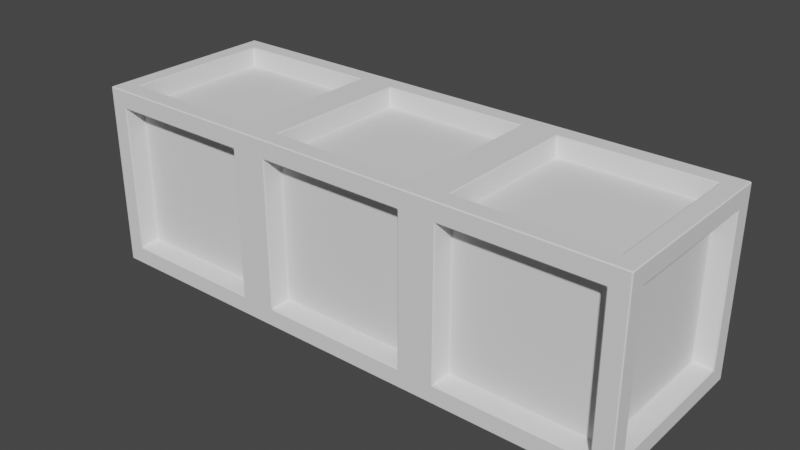 # Source: Line.blend  (saved by Blender 2.93.20; exported with 4.5.12 LTS)
import bpy
from mathutils import Matrix  # noqa: F401  (used for matrix-valued properties, if any)

bpy.ops.wm.read_factory_settings(use_empty=True)
scene = bpy.context.scene
scene.name = 'Scene'

# ---- collections
col_collection = bpy.data.collections.new('Collection'); scene.collection.children.link(col_collection)

# ---- world
world_world = bpy.data.worlds.new('World'); scene.world = world_world
world_world.use_nodes = True; world_world.node_tree.nodes.clear()
_N = world_world.node_tree.nodes; _L = world_world.node_tree.links
n0 = _N.new('ShaderNodeOutputWorld'); n0.name = 'World Output'; n0.location = (300, 300)
n1 = _N.new('ShaderNodeBackground'); n1.name = 'Background'; n1.location = (10, 300)
n1.inputs[0].default_value = (0.05088, 0.05088, 0.05088, 1.0)
_L.new(n1.outputs[0], n0.inputs[0])
n0.is_active_output = True
world_world.color = (0.05088, 0.05088, 0.05088)
world_world.use_sun_shadow = False
world_world.sun_shadow_jitter_overblur = 0.0

# ---- meshes
me_cube_001 = bpy.data.meshes.new('Cube.001')
me_cube_001.from_pydata([(-3.0, -0.8, -0.8), (-3.0, -0.8, 0.8), (-3.0, 0.8, -0.8), (-3.0, 0.8, 0.8), (-2.8, 1.0, -0.8), (-2.8, -1.0, -0.8), (-2.8, -1.0, 0.8), (-2.8, 1.0, 0.8), (-1.2, 1.0, 0.8), (-1.2, 1.0, -0.8), (-1.2, -1.0, -0.8), (-1.2, -1.0, 0.8), (-2.8, -0.8, -1.0), (-2.8, -0.8, 1.0), (-2.8, 0.8, 1.0), (-2.8, 0.8, -1.0), (-1.2, 0.8, -1.0), (-1.2, 0.8, 1.0), (-1.2, -0.8, 1.0), (-1.2, -0.8, -1.0), (-3.0, 1.0, -1.0), (-3.0, -1.0, -1.0), (-3.0, -1.0, 1.0), (-3.0, 1.0, 1.0), (-1.0, 1.0, -1.0), (-2.8, 0.768, -0.768), (-2.8, -0.768, -0.768), (-2.8, -0.768, 0.768), (-2.8, 0.768, 0.768), (-2.768, -0.8, -0.768), (-2.768, -0.8, 0.768), (-2.768, 0.8, 0.768), (-2.768, 0.8, -0.768), (-1.232, 0.8, -0.768), (-1.232, 0.8, 0.768), (-1.232, -0.8, 0.768), (-1.232, -0.8, -0.768), (-2.768, 0.768, -0.8), (-2.768, -0.768, -0.8), (-2.768, -0.768, 0.8), (-2.768, 0.768, 0.8), (-1.232, 0.768, -0.8), (-1.232, 0.768, 0.8), (-1.232, -0.768, -0.8), (-1.232, -0.768, 0.8), (-0.8, 1.0, -0.8), (-0.8, -1.0, -0.8), (-0.8, -1.0, 0.8), (-0.8, 1.0, 0.8), (0.8, 1.0, 0.8), (0.8, 1.0, -0.8), (0.8, -1.0, -0.8), (0.8, -1.0, 0.8), (-0.8, -0.8, -1.0), (-0.8, -0.8, 1.0), (-0.8, 0.8, 1.0), (-0.8, 0.8, -1.0), (0.8, 0.8, -1.0), (0.8, 0.8, 1.0), (0.8, -0.8, 1.0), (0.8, -0.8, -1.0), (-1.0, -1.0, -1.0), (-1.0, -1.0, 1.0), (-1.0, 1.0, 1.0), (1.0, 1.0, -1.0), (1.0, 1.0, 1.0), (-0.768, -0.8, -0.768), (-0.768, -0.8, 0.768), (-0.768, 0.8, 0.768), (-0.768, 0.8, -0.768), (0.768, 0.8, -0.768), (0.768, 0.8, 0.768), (0.768, -0.8, 0.768), (0.768, -0.8, -0.768), (-0.768, 0.768, -0.8), (-0.768, -0.768, -0.8), (-0.768, -0.768, 0.8), (-0.768, 0.768, 0.8), (0.768, 0.768, -0.8), (0.768, 0.768, 0.8), (0.768, -0.768, -0.8), (0.768, -0.768, 0.8), (3.0, -0.8, -0.8), (3.0, -0.8, 0.8), (3.0, 0.8, -0.8), (3.0, 0.8, 0.8), (1.2, 1.0, -0.8), (1.2, -1.0, -0.8), (1.2, -1.0, 0.8), (1.2, 1.0, 0.8), (2.8, 1.0, 0.8), (2.8, 1.0, -0.8), (2.8, -1.0, -0.8), (2.8, -1.0, 0.8), (1.2, -0.8, -1.0), (1.2, -0.8, 1.0), (1.2, 0.8, 1.0), (1.2, 0.8, -1.0), (2.8, 0.8, -1.0), (2.8, 0.8, 1.0), (2.8, -0.8, 1.0), (2.8, -0.8, -1.0), (1.0, -1.0, -1.0), (1.0, -1.0, 1.0), (3.0, 1.0, -1.0), (3.0, 1.0, 1.0), (3.0, -1.0, -1.0), (3.0, -1.0, 1.0), (2.8, 0.768, 0.768), (2.8, 0.768, -0.768), (2.8, -0.768, -0.768), (2.8, -0.768, 0.768), (1.232, -0.8, -0.768), (1.232, -0.8, 0.768), (1.232, 0.8, 0.768), (1.232, 0.8, -0.768), (2.768, 0.8, -0.768), (2.768, 0.8, 0.768), (2.768, -0.8, 0.768), (2.768, -0.8, -0.768), (1.232, 0.768, -0.8), (1.232, -0.768, -0.8), (1.232, -0.768, 0.8), (1.232, 0.768, 0.8), (2.768, 0.768, -0.8), (2.768, 0.768, 0.8), (2.768, -0.768, -0.8), (2.768, -0.768, 0.8)], [], [(16, 19, 43, 41), (10, 11, 35, 36), (17, 14, 40, 42), (8, 9, 33, 34), (0, 2, 20, 21), (1, 0, 21, 22), (3, 1, 22, 23), (2, 3, 23, 20), (5, 6, 22, 21), (7, 4, 20, 23), (4, 9, 24, 20), (8, 7, 23, 63), (9, 8, 63, 24), (11, 10, 61, 62), (10, 5, 21, 61), (6, 11, 62, 22), (15, 12, 21, 20), (13, 14, 23, 22), (16, 15, 20, 24), (14, 17, 63, 23), (19, 16, 24, 61), (17, 18, 62, 63), (12, 19, 61, 21), (18, 13, 22, 62), (26, 27, 28, 25), (32, 31, 34, 33), (36, 35, 30, 29), (37, 41, 43, 38), (42, 40, 39, 44), (5, 10, 36, 29), (18, 17, 42, 44), (2, 0, 26, 25), (11, 6, 30, 35), (19, 12, 38, 43), (0, 1, 27, 26), (6, 5, 29, 30), (13, 18, 44, 39), (1, 3, 28, 27), (4, 7, 31, 32), (12, 15, 37, 38), (3, 2, 25, 28), (9, 4, 32, 33), (14, 13, 39, 40), (7, 8, 34, 31), (15, 16, 41, 37), (57, 60, 80, 78), (51, 52, 72, 73), (58, 55, 77, 79), (49, 50, 70, 71), (46, 47, 62, 61), (48, 45, 24, 63), (45, 50, 64, 24), (49, 48, 63, 65), (50, 49, 65, 64), (52, 51, 102, 103), (51, 46, 61, 102), (47, 52, 103, 62), (56, 53, 61, 24), (54, 55, 63, 62), (57, 56, 24, 64), (55, 58, 65, 63), (60, 57, 64, 102), (58, 59, 103, 65), (53, 60, 102, 61), (59, 54, 62, 103), (69, 68, 71, 70), (73, 72, 67, 66), (74, 78, 80, 75), (79, 77, 76, 81), (46, 51, 73, 66), (59, 58, 79, 81), (52, 47, 67, 72), (60, 53, 75, 80), (47, 46, 66, 67), (54, 59, 81, 76), (45, 48, 68, 69), (53, 56, 74, 75), (50, 45, 69, 70), (55, 54, 76, 77), (48, 49, 71, 68), (56, 57, 78, 74), (83, 82, 110, 111), (98, 101, 126, 124), (92, 93, 118, 119), (85, 83, 111, 108), (99, 96, 123, 125), (90, 91, 116, 117), (85, 84, 104, 105), (84, 82, 106, 104), (83, 85, 105, 107), (82, 83, 107, 106), (87, 88, 103, 102), (89, 86, 64, 65), (86, 91, 104, 64), (90, 89, 65, 105), (91, 90, 105, 104), (93, 92, 106, 107), (92, 87, 102, 106), (88, 93, 107, 103), (97, 94, 102, 64), (95, 96, 65, 103), (98, 97, 64, 104), (96, 99, 105, 65), (101, 98, 104, 106), (99, 100, 107, 105), (94, 101, 106, 102), (100, 95, 103, 107), (115, 114, 117, 116), (109, 108, 111, 110), (119, 118, 113, 112), (120, 124, 126, 121), (125, 123, 122, 127), (87, 92, 119, 112), (100, 99, 125, 127), (93, 88, 113, 118), (101, 94, 121, 126), (88, 87, 112, 113), (95, 100, 127, 122), (86, 89, 114, 115), (94, 97, 120, 121), (91, 86, 115, 116), (96, 95, 122, 123), (84, 85, 108, 109), (89, 90, 117, 114), (97, 98, 124, 120), (82, 84, 109, 110)])
_uv = me_cube_001.uv_layers.new(name='UVMap')
_uv.uv.foreach_set('vector', [0.35, 0.525, 0.35, 0.725, 0.35, 0.725, 0.35, 0.525, 0.4, 0.775, 0.6, 0.775, 0.6, 0.775, 0.4, 0.775, 0.65, 0.525, 0.85, 0.525, 0.85, 0.525, 0.65, 0.525, 0.6, 0.475, 0.4, 0.475, 0.4, 0.475, 0.6, 0.475, 0.4, 0.025, 0.4, 0.225, 0.375, 0.25, 0.375, 0.0, 0.6, 0.025, 0.4, 0.025, 0.375, 0.0, 0.625, 0.0, 0.6, 0.225, 0.6, 0.025, 0.625, 0.0, 0.625, 0.25, 0.4, 0.225, 0.6, 0.225, 0.625, 0.25, 0.375, 0.25, 0.4, 0.975, 0.6, 0.975, 0.625, 1.0, 0.375, 1.0, 0.6, 0.275, 0.4, 0.275, 0.375, 0.25, 0.625, 0.25, 0.4, 0.275, 0.4, 0.475, 0.375, 0.5, 0.375, 0.25, 0.6, 0.475, 0.6, 0.275, 0.625, 0.25, 0.625, 0.5, 0.4, 0.475, 0.6, 0.475, 0.625, 0.5, 0.375, 0.5, 0.6, 0.775, 0.4, 0.775, 0.375, 0.75, 0.625, 0.75, 0.4, 0.775, 0.4, 0.975, 0.375, 1.0, 0.375, 0.75, 0.6, 0.975, 0.6, 0.775, 0.625, 0.75, 0.625, 1.0, 0.15, 0.525, 0.15, 0.725, 0.125, 0.75, 0.125, 0.5, 0.85, 0.725, 0.85, 0.525, 0.875, 0.5, 0.875, 0.75, 0.35, 0.525, 0.15, 0.525, 0.125, 0.5, 0.375, 0.5, 0.85, 0.525, 0.65, 0.525, 0.625, 0.5, 0.875, 0.5, 0.35, 0.725, 0.35, 0.525, 0.375, 0.5, 0.375, 0.75, 0.65, 0.525, 0.65, 0.725, 0.625, 0.75, 0.625, 0.5, 0.15, 0.725, 0.35, 0.725, 0.375, 0.75, 0.125, 0.75, 0.65, 0.725, 0.85, 0.725, 0.875, 0.75, 0.625, 0.75, 0.4, 0.025, 0.6, 0.025, 0.6, 0.225, 0.4, 0.225, 0.4, 0.275, 0.6, 0.275, 0.6, 0.475, 0.4, 0.475, 0.4, 0.775, 0.6, 0.775, 0.6, 0.975, 0.4, 0.975, 0.15, 0.525, 0.35, 0.525, 0.35, 0.725, 0.15, 0.725, 0.65, 0.525, 0.85, 0.525, 0.85, 0.725, 0.65, 0.725, 0.4, 0.975, 0.4, 0.775, 0.4, 0.775, 0.4, 0.975, 0.65, 0.725, 0.65, 0.525, 0.65, 0.525, 0.65, 0.725, 0.4, 0.225, 0.4, 0.025, 0.4, 0.025, 0.4, 0.225, 0.6, 0.775, 0.6, 0.975, 0.6, 0.975, 0.6, 0.775, 0.35, 0.725, 0.15, 0.725, 0.15, 0.725, 0.35, 0.725, 0.4, 0.025, 0.6, 0.025, 0.6, 0.025, 0.4, 0.025, 0.6, 0.975, 0.4, 0.975, 0.4, 0.975, 0.6, 0.975, 0.85, 0.725, 0.65, 0.725, 0.65, 0.725, 0.85, 0.725, 0.6, 0.025, 0.6, 0.225, 0.6, 0.225, 0.6, 0.025, 0.4, 0.275, 0.6, 0.275, 0.6, 0.275, 0.4, 0.275, 0.15, 0.725, 0.15, 0.525, 0.15, 0.525, 0.15, 0.725, 0.6, 0.225, 0.4, 0.225, 0.4, 0.225, 0.6, 0.225, 0.4, 0.475, 0.4, 0.275, 0.4, 0.275, 0.4, 0.475, 0.85, 0.525, 0.85, 0.725, 0.85, 0.725, 0.85, 0.525, 0.6, 0.275, 0.6, 0.475, 0.6, 0.475, 0.6, 0.275, 0.15, 0.525, 0.35, 0.525, 0.35, 0.525, 0.15, 0.525, 0.35, 0.525, 0.35, 0.725, 0.35, 0.725, 0.35, 0.525, 0.4, 0.775, 0.6, 0.775, 0.6, 0.775, 0.4, 0.775, 0.65, 0.525, 0.85, 0.525, 0.85, 0.525, 0.65, 0.525, 0.6, 0.475, 0.4, 0.475, 0.4, 0.475, 0.6, 0.475, 0.4, 0.975, 0.6, 0.975, 0.625, 1.0, 0.375, 1.0, 0.6, 0.275, 0.4, 0.275, 0.375, 0.25, 0.625, 0.25, 0.4, 0.275, 0.4, 0.475, 0.375, 0.5, 0.375, 0.25, 0.6, 0.475, 0.6, 0.275, 0.625, 0.25, 0.625, 0.5, 0.4, 0.475, 0.6, 0.475, 0.625, 0.5, 0.375, 0.5, 0.6, 0.775, 0.4, 0.775, 0.375, 0.75, 0.625, 0.75, 0.4, 0.775, 0.4, 0.975, 0.375, 1.0, 0.375, 0.75, 0.6, 0.975, 0.6, 0.775, 0.625, 0.75, 0.625, 1.0, 0.15, 0.525, 0.15, 0.725, 0.125, 0.75, 0.125, 0.5, 0.85, 0.725, 0.85, 0.525, 0.875, 0.5, 0.875, 0.75, 0.35, 0.525, 0.15, 0.525, 0.125, 0.5, 0.375, 0.5, 0.85, 0.525, 0.65, 0.525, 0.625, 0.5, 0.875, 0.5, 0.35, 0.725, 0.35, 0.525, 0.375, 0.5, 0.375, 0.75, 0.65, 0.525, 0.65, 0.725, 0.625, 0.75, 0.625, 0.5, 0.15, 0.725, 0.35, 0.725, 0.375, 0.75, 0.125, 0.75, 0.65, 0.725, 0.85, 0.725, 0.875, 0.75, 0.625, 0.75, 0.4, 0.275, 0.6, 0.275, 0.6, 0.475, 0.4, 0.475, 0.4, 0.775, 0.6, 0.775, 0.6, 0.975, 0.4, 0.975, 0.15, 0.525, 0.35, 0.525, 0.35, 0.725, 0.15, 0.725, 0.65, 0.525, 0.85, 0.525, 0.85, 0.725, 0.65, 0.725, 0.4, 0.975, 0.4, 0.775, 0.4, 0.775, 0.4, 0.975, 0.65, 0.725, 0.65, 0.525, 0.65, 0.525, 0.65, 0.725, 0.6, 0.775, 0.6, 0.975, 0.6, 0.975, 0.6, 0.775, 0.35, 0.725, 0.15, 0.725, 0.15, 0.725, 0.35, 0.725, 0.6, 0.975, 0.4, 0.975, 0.4, 0.975, 0.6, 0.975, 0.85, 0.725, 0.65, 0.725, 0.65, 0.725, 0.85, 0.725, 0.4, 0.275, 0.6, 0.275, 0.6, 0.275, 0.4, 0.275, 0.15, 0.725, 0.15, 0.525, 0.15, 0.525, 0.15, 0.725, 0.4, 0.475, 0.4, 0.275, 0.4, 0.275, 0.4, 0.475, 0.85, 0.525, 0.85, 0.725, 0.85, 0.725, 0.85, 0.525, 0.6, 0.275, 0.6, 0.475, 0.6, 0.475, 0.6, 0.275, 0.15, 0.525, 0.35, 0.525, 0.35, 0.525, 0.15, 0.525, 0.6, 0.725, 0.4, 0.725, 0.4, 0.725, 0.6, 0.725, 0.35, 0.525, 0.35, 0.725, 0.35, 0.725, 0.35, 0.525, 0.4, 0.775, 0.6, 0.775, 0.6, 0.775, 0.4, 0.775, 0.6, 0.525, 0.6, 0.725, 0.6, 0.725, 0.6, 0.525, 0.65, 0.525, 0.85, 0.525, 0.85, 0.525, 0.65, 0.525, 0.6, 0.475, 0.4, 0.475, 0.4, 0.475, 0.6, 0.475, 0.6, 0.525, 0.4, 0.525, 0.375, 0.5, 0.625, 0.5, 0.4, 0.525, 0.4, 0.725, 0.375, 0.75, 0.375, 0.5, 0.6, 0.725, 0.6, 0.525, 0.625, 0.5, 0.625, 0.75, 0.4, 0.725, 0.6, 0.725, 0.625, 0.75, 0.375, 0.75, 0.4, 0.975, 0.6, 0.975, 0.625, 1.0, 0.375, 1.0, 0.6, 0.275, 0.4, 0.275, 0.375, 0.25, 0.625, 0.25, 0.4, 0.275, 0.4, 0.475, 0.375, 0.5, 0.375, 0.25, 0.6, 0.475, 0.6, 0.275, 0.625, 0.25, 0.625, 0.5, 0.4, 0.475, 0.6, 0.475, 0.625, 0.5, 0.375, 0.5, 0.6, 0.775, 0.4, 0.775, 0.375, 0.75, 0.625, 0.75, 0.4, 0.775, 0.4, 0.975, 0.375, 1.0, 0.375, 0.75, 0.6, 0.975, 0.6, 0.775, 0.625, 0.75, 0.625, 1.0, 0.15, 0.525, 0.15, 0.725, 0.125, 0.75, 0.125, 0.5, 0.85, 0.725, 0.85, 0.525, 0.875, 0.5, 0.875, 0.75, 0.35, 0.525, 0.15, 0.525, 0.125, 0.5, 0.375, 0.5, 0.85, 0.525, 0.65, 0.525, 0.625, 0.5, 0.875, 0.5, 0.35, 0.725, 0.35, 0.525, 0.375, 0.5, 0.375, 0.75, 0.65, 0.525, 0.65, 0.725, 0.625, 0.75, 0.625, 0.5, 0.15, 0.725, 0.35, 0.725, 0.375, 0.75, 0.125, 0.75, 0.65, 0.725, 0.85, 0.725, 0.875, 0.75, 0.625, 0.75, 0.4, 0.275, 0.6, 0.275, 0.6, 0.475, 0.4, 0.475, 0.4, 0.525, 0.6, 0.525, 0.6, 0.725, 0.4, 0.725, 0.4, 0.775, 0.6, 0.775, 0.6, 0.975, 0.4, 0.975, 0.15, 0.525, 0.35, 0.525, 0.35, 0.725, 0.15, 0.725, 0.65, 0.525, 0.85, 0.525, 0.85, 0.725, 0.65, 0.725, 0.4, 0.975, 0.4, 0.775, 0.4, 0.775, 0.4, 0.975, 0.65, 0.725, 0.65, 0.525, 0.65, 0.525, 0.65, 0.725, 0.6, 0.775, 0.6, 0.975, 0.6, 0.975, 0.6, 0.775, 0.35, 0.725, 0.15, 0.725, 0.15, 0.725, 0.35, 0.725, 0.6, 0.975, 0.4, 0.975, 0.4, 0.975, 0.6, 0.975, 0.85, 0.725, 0.65, 0.725, 0.65, 0.725, 0.85, 0.725, 0.4, 0.275, 0.6, 0.275, 0.6, 0.275, 0.4, 0.275, 0.15, 0.725, 0.15, 0.525, 0.15, 0.525, 0.15, 0.725, 0.4, 0.475, 0.4, 0.275, 0.4, 0.275, 0.4, 0.475, 0.85, 0.525, 0.85, 0.725, 0.85, 0.725, 0.85, 0.525, 0.4, 0.525, 0.6, 0.525, 0.6, 0.525, 0.4, 0.525, 0.6, 0.275, 0.6, 0.475, 0.6, 0.475, 0.6, 0.275, 0.15, 0.525, 0.35, 0.525, 0.35, 0.525, 0.15, 0.525, 0.4, 0.725, 0.4, 0.525, 0.4, 0.525, 0.4, 0.725])
me_cube_001.use_remesh_fix_poles = True
me_cube_001.use_remesh_preserve_attributes = False
me_cube_001.update()

# ---- objects
ob_cube = bpy.data.objects.new('Cube', me_cube_001)

# ---- transforms, parenting, visibility, modifiers, constraints
ob_cube.location = (0.0, 0.0, 0.0)
_m = ob_cube.modifiers.new('Bevel', 'BEVEL')
_m.width = 0.01
_m.width_pct = 0.01

# ---- collection membership
col_collection.objects.link(ob_cube)

# ---- scene / render settings (as saved in the file)
scene.frame_start = 1; scene.frame_end = 250; scene.frame_set(1)
scene.render.engine = 'BLENDER_EEVEE_NEXT'
scene.cycles.use_denoising = False
scene.cycles.samples = 128
scene.cycles.sampling_pattern = 'TABULATED_SOBOL'
scene.cycles.use_adaptive_sampling = False
scene.cycles.use_light_tree = False
scene.view_settings.view_transform = 'Filmic'
bpy.context.view_layer.update()

# ---- added for rendering (the .blend has no active camera and no usable light): camera, sun
cam_auto = bpy.data.cameras.new('AutoCamera')
cam_auto.lens = 50.0
cam_auto.sensor_width = 36.0
cam_auto.clip_end = 1000.0
ob_auto_camera = bpy.data.objects.new('AutoCamera', cam_auto)
scene.collection.objects.link(ob_auto_camera)
ob_auto_camera.location = (6.13725, -7.3647, 4.9098)
ob_auto_camera.rotation_euler = (1.09748, -7.21219e-08, 0.694738)
scene.camera = ob_auto_camera
light_auto_sun = bpy.data.lights.new('AutoSun', 'SUN')
light_auto_sun.energy = 3.0
light_auto_sun.angle = 0.0523599
ob_auto_sun = bpy.data.objects.new('AutoSun', light_auto_sun)
scene.collection.objects.link(ob_auto_sun)
ob_auto_sun.rotation_euler = (0.872665, 0.174533, 0.523599)
bpy.context.view_layer.update()
